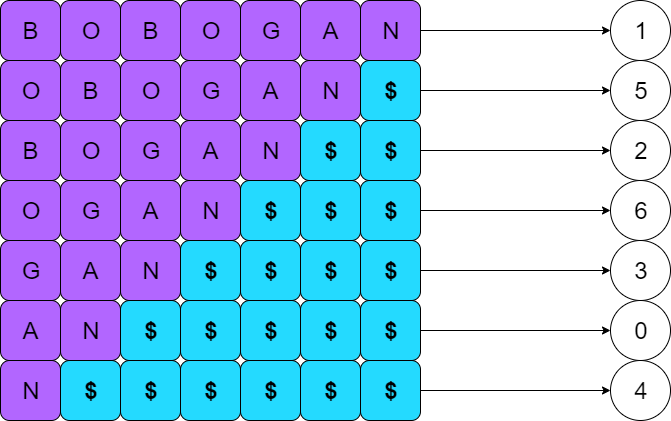

The diagram above was exported from draw.io. Its source (the exported page's mxGraphModel, read from the mxfile embedded in the PNG):
<mxGraphModel dx="1648" dy="576" grid="1" gridSize="10" guides="1" tooltips="1" connect="1" arrows="1" fold="1" page="1" pageScale="1" pageWidth="827" pageHeight="1169" math="0" shadow="0">
  <root>
    <mxCell id="0" />
    <mxCell id="1" parent="0" />
    <mxCell id="uO31va5RvPIDqUq8olPA-1" value="&lt;span style=&quot;font-size: 24px&quot;&gt;B&lt;/span&gt;" style="rounded=1;whiteSpace=wrap;html=1;fillColor=#B266FF;" vertex="1" parent="1">
      <mxGeometry x="50" y="70" width="60" height="60" as="geometry" />
    </mxCell>
    <mxCell id="uO31va5RvPIDqUq8olPA-2" value="&lt;span style=&quot;font-size: 24px&quot;&gt;O&lt;/span&gt;" style="rounded=1;whiteSpace=wrap;html=1;fillColor=#B266FF;" vertex="1" parent="1">
      <mxGeometry x="110" y="70" width="60" height="60" as="geometry" />
    </mxCell>
    <mxCell id="uO31va5RvPIDqUq8olPA-3" value="&lt;font style=&quot;font-size: 24px&quot;&gt;B&lt;/font&gt;" style="rounded=1;whiteSpace=wrap;html=1;fillColor=#B266FF;" vertex="1" parent="1">
      <mxGeometry x="170" y="70" width="60" height="60" as="geometry" />
    </mxCell>
    <mxCell id="uO31va5RvPIDqUq8olPA-4" value="&lt;font style=&quot;font-size: 24px&quot;&gt;O&lt;/font&gt;" style="rounded=1;whiteSpace=wrap;html=1;fillColor=#B266FF;" vertex="1" parent="1">
      <mxGeometry x="230" y="70" width="60" height="60" as="geometry" />
    </mxCell>
    <mxCell id="uO31va5RvPIDqUq8olPA-5" value="&lt;font style=&quot;font-size: 24px&quot;&gt;G&lt;/font&gt;" style="rounded=1;whiteSpace=wrap;html=1;fillColor=#B266FF;" vertex="1" parent="1">
      <mxGeometry x="290" y="70" width="60" height="60" as="geometry" />
    </mxCell>
    <mxCell id="uO31va5RvPIDqUq8olPA-6" value="&lt;font style=&quot;font-size: 24px&quot;&gt;A&lt;/font&gt;" style="rounded=1;whiteSpace=wrap;html=1;fillColor=#B266FF;" vertex="1" parent="1">
      <mxGeometry x="350" y="70" width="60" height="60" as="geometry" />
    </mxCell>
    <mxCell id="uO31va5RvPIDqUq8olPA-64" style="edgeStyle=orthogonalEdgeStyle;rounded=0;orthogonalLoop=1;jettySize=auto;html=1;exitX=1;exitY=0.5;exitDx=0;exitDy=0;entryX=0;entryY=0.5;entryDx=0;entryDy=0;" edge="1" parent="1" source="uO31va5RvPIDqUq8olPA-7" target="uO31va5RvPIDqUq8olPA-59">
      <mxGeometry relative="1" as="geometry" />
    </mxCell>
    <mxCell id="uO31va5RvPIDqUq8olPA-7" value="&lt;font style=&quot;font-size: 24px&quot;&gt;N&lt;/font&gt;" style="rounded=1;whiteSpace=wrap;html=1;fillColor=#B266FF;" vertex="1" parent="1">
      <mxGeometry x="410" y="70" width="60" height="60" as="geometry" />
    </mxCell>
    <mxCell id="uO31va5RvPIDqUq8olPA-8" value="&lt;span style=&quot;font-size: 24px&quot;&gt;O&lt;/span&gt;" style="rounded=1;whiteSpace=wrap;html=1;fillColor=#B266FF;" vertex="1" parent="1">
      <mxGeometry x="50" y="130" width="60" height="60" as="geometry" />
    </mxCell>
    <mxCell id="uO31va5RvPIDqUq8olPA-9" value="&lt;font style=&quot;font-size: 24px&quot;&gt;B&lt;/font&gt;" style="rounded=1;whiteSpace=wrap;html=1;fillColor=#B266FF;" vertex="1" parent="1">
      <mxGeometry x="110" y="130" width="60" height="60" as="geometry" />
    </mxCell>
    <mxCell id="uO31va5RvPIDqUq8olPA-10" value="&lt;font style=&quot;font-size: 24px&quot;&gt;O&lt;/font&gt;" style="rounded=1;whiteSpace=wrap;html=1;fillColor=#B266FF;" vertex="1" parent="1">
      <mxGeometry x="170" y="130" width="60" height="60" as="geometry" />
    </mxCell>
    <mxCell id="uO31va5RvPIDqUq8olPA-11" value="&lt;font style=&quot;font-size: 24px&quot;&gt;G&lt;/font&gt;" style="rounded=1;whiteSpace=wrap;html=1;fillColor=#B266FF;" vertex="1" parent="1">
      <mxGeometry x="230" y="130" width="60" height="60" as="geometry" />
    </mxCell>
    <mxCell id="uO31va5RvPIDqUq8olPA-12" value="&lt;font style=&quot;font-size: 24px&quot;&gt;A&lt;/font&gt;" style="rounded=1;whiteSpace=wrap;html=1;fillColor=#B266FF;" vertex="1" parent="1">
      <mxGeometry x="290" y="130" width="60" height="60" as="geometry" />
    </mxCell>
    <mxCell id="uO31va5RvPIDqUq8olPA-13" value="&lt;font style=&quot;font-size: 24px&quot;&gt;N&lt;/font&gt;" style="rounded=1;whiteSpace=wrap;html=1;fillColor=#B266FF;" vertex="1" parent="1">
      <mxGeometry x="350" y="130" width="60" height="60" as="geometry" />
    </mxCell>
    <mxCell id="uO31va5RvPIDqUq8olPA-14" value="&lt;font style=&quot;font-size: 24px&quot;&gt;B&lt;/font&gt;" style="rounded=1;whiteSpace=wrap;html=1;fillColor=#B266FF;" vertex="1" parent="1">
      <mxGeometry x="50" y="190" width="60" height="60" as="geometry" />
    </mxCell>
    <mxCell id="uO31va5RvPIDqUq8olPA-15" value="&lt;font style=&quot;font-size: 24px&quot;&gt;O&lt;/font&gt;" style="rounded=1;whiteSpace=wrap;html=1;fillColor=#B266FF;" vertex="1" parent="1">
      <mxGeometry x="110" y="190" width="60" height="60" as="geometry" />
    </mxCell>
    <mxCell id="uO31va5RvPIDqUq8olPA-16" value="&lt;font style=&quot;font-size: 24px&quot;&gt;G&lt;/font&gt;" style="rounded=1;whiteSpace=wrap;html=1;fillColor=#B266FF;" vertex="1" parent="1">
      <mxGeometry x="170" y="190" width="60" height="60" as="geometry" />
    </mxCell>
    <mxCell id="uO31va5RvPIDqUq8olPA-17" value="&lt;font style=&quot;font-size: 24px&quot;&gt;A&lt;/font&gt;" style="rounded=1;whiteSpace=wrap;html=1;fillColor=#B266FF;" vertex="1" parent="1">
      <mxGeometry x="230" y="190" width="60" height="60" as="geometry" />
    </mxCell>
    <mxCell id="uO31va5RvPIDqUq8olPA-18" value="&lt;font style=&quot;font-size: 24px&quot;&gt;N&lt;/font&gt;" style="rounded=1;whiteSpace=wrap;html=1;fillColor=#B266FF;" vertex="1" parent="1">
      <mxGeometry x="290" y="190" width="60" height="60" as="geometry" />
    </mxCell>
    <mxCell id="uO31va5RvPIDqUq8olPA-24" value="&lt;font style=&quot;font-size: 24px&quot;&gt;O&lt;/font&gt;" style="rounded=1;whiteSpace=wrap;html=1;fillColor=#B266FF;" vertex="1" parent="1">
      <mxGeometry x="50" y="250" width="60" height="60" as="geometry" />
    </mxCell>
    <mxCell id="uO31va5RvPIDqUq8olPA-25" value="&lt;font style=&quot;font-size: 24px&quot;&gt;G&lt;/font&gt;" style="rounded=1;whiteSpace=wrap;html=1;fillColor=#B266FF;" vertex="1" parent="1">
      <mxGeometry x="110" y="250" width="60" height="60" as="geometry" />
    </mxCell>
    <mxCell id="uO31va5RvPIDqUq8olPA-26" value="&lt;font style=&quot;font-size: 24px&quot;&gt;A&lt;/font&gt;" style="rounded=1;whiteSpace=wrap;html=1;fillColor=#B266FF;" vertex="1" parent="1">
      <mxGeometry x="170" y="250" width="60" height="60" as="geometry" />
    </mxCell>
    <mxCell id="uO31va5RvPIDqUq8olPA-27" value="&lt;font style=&quot;font-size: 24px&quot;&gt;N&lt;/font&gt;" style="rounded=1;whiteSpace=wrap;html=1;fillColor=#B266FF;" vertex="1" parent="1">
      <mxGeometry x="230" y="250" width="60" height="60" as="geometry" />
    </mxCell>
    <mxCell id="uO31va5RvPIDqUq8olPA-28" value="&lt;font style=&quot;font-size: 24px&quot;&gt;G&lt;/font&gt;" style="rounded=1;whiteSpace=wrap;html=1;fillColor=#B266FF;" vertex="1" parent="1">
      <mxGeometry x="50" y="310" width="60" height="60" as="geometry" />
    </mxCell>
    <mxCell id="uO31va5RvPIDqUq8olPA-29" value="&lt;font style=&quot;font-size: 24px&quot;&gt;A&lt;/font&gt;" style="rounded=1;whiteSpace=wrap;html=1;fillColor=#B266FF;" vertex="1" parent="1">
      <mxGeometry x="110" y="310" width="60" height="60" as="geometry" />
    </mxCell>
    <mxCell id="uO31va5RvPIDqUq8olPA-30" value="&lt;font style=&quot;font-size: 24px&quot;&gt;N&lt;/font&gt;" style="rounded=1;whiteSpace=wrap;html=1;fillColor=#B266FF;" vertex="1" parent="1">
      <mxGeometry x="170" y="310" width="60" height="60" as="geometry" />
    </mxCell>
    <mxCell id="uO31va5RvPIDqUq8olPA-31" value="&lt;font style=&quot;font-size: 24px&quot;&gt;A&lt;/font&gt;" style="rounded=1;whiteSpace=wrap;html=1;fillColor=#B266FF;" vertex="1" parent="1">
      <mxGeometry x="50" y="370" width="60" height="60" as="geometry" />
    </mxCell>
    <mxCell id="uO31va5RvPIDqUq8olPA-32" value="&lt;font style=&quot;font-size: 24px&quot;&gt;N&lt;/font&gt;" style="rounded=1;whiteSpace=wrap;html=1;fillColor=#B266FF;" vertex="1" parent="1">
      <mxGeometry x="110" y="370" width="60" height="60" as="geometry" />
    </mxCell>
    <mxCell id="uO31va5RvPIDqUq8olPA-33" value="&lt;font style=&quot;font-size: 24px&quot;&gt;N&lt;/font&gt;" style="rounded=1;whiteSpace=wrap;html=1;fillColor=#B266FF;" vertex="1" parent="1">
      <mxGeometry x="50" y="430" width="60" height="60" as="geometry" />
    </mxCell>
    <mxCell id="uO31va5RvPIDqUq8olPA-65" style="edgeStyle=orthogonalEdgeStyle;rounded=0;orthogonalLoop=1;jettySize=auto;html=1;exitX=1;exitY=0.5;exitDx=0;exitDy=0;entryX=0;entryY=0.5;entryDx=0;entryDy=0;" edge="1" parent="1" source="uO31va5RvPIDqUq8olPA-34" target="uO31va5RvPIDqUq8olPA-63">
      <mxGeometry relative="1" as="geometry" />
    </mxCell>
    <mxCell id="uO31va5RvPIDqUq8olPA-34" value="&lt;span style=&quot;font-size: 24px&quot;&gt;&lt;b&gt;$&lt;/b&gt;&lt;/span&gt;" style="rounded=1;whiteSpace=wrap;html=1;fillColor=#24DAFF;" vertex="1" parent="1">
      <mxGeometry x="410" y="130" width="60" height="60" as="geometry" />
    </mxCell>
    <mxCell id="uO31va5RvPIDqUq8olPA-35" value="&lt;span style=&quot;font-size: 24px&quot;&gt;&lt;b&gt;$&lt;/b&gt;&lt;/span&gt;" style="rounded=1;whiteSpace=wrap;html=1;fillColor=#24DAFF;" vertex="1" parent="1">
      <mxGeometry x="350" y="190" width="60" height="60" as="geometry" />
    </mxCell>
    <mxCell id="uO31va5RvPIDqUq8olPA-66" style="edgeStyle=orthogonalEdgeStyle;rounded=0;orthogonalLoop=1;jettySize=auto;html=1;exitX=1;exitY=0.5;exitDx=0;exitDy=0;entryX=0;entryY=0.5;entryDx=0;entryDy=0;" edge="1" parent="1" source="uO31va5RvPIDqUq8olPA-36" target="uO31va5RvPIDqUq8olPA-57">
      <mxGeometry relative="1" as="geometry" />
    </mxCell>
    <mxCell id="uO31va5RvPIDqUq8olPA-36" value="&lt;span style=&quot;font-size: 24px&quot;&gt;&lt;b&gt;$&lt;/b&gt;&lt;/span&gt;" style="rounded=1;whiteSpace=wrap;html=1;fillColor=#24DAFF;" vertex="1" parent="1">
      <mxGeometry x="410" y="190" width="60" height="60" as="geometry" />
    </mxCell>
    <mxCell id="uO31va5RvPIDqUq8olPA-37" value="&lt;span style=&quot;font-size: 24px&quot;&gt;&lt;b&gt;$&lt;/b&gt;&lt;/span&gt;" style="rounded=1;whiteSpace=wrap;html=1;fillColor=#24DAFF;" vertex="1" parent="1">
      <mxGeometry x="290" y="250" width="60" height="60" as="geometry" />
    </mxCell>
    <mxCell id="uO31va5RvPIDqUq8olPA-38" value="&lt;span style=&quot;font-size: 24px&quot;&gt;&lt;b&gt;$&lt;/b&gt;&lt;/span&gt;" style="rounded=1;whiteSpace=wrap;html=1;fillColor=#24DAFF;" vertex="1" parent="1">
      <mxGeometry x="350" y="250" width="60" height="60" as="geometry" />
    </mxCell>
    <mxCell id="uO31va5RvPIDqUq8olPA-67" style="edgeStyle=orthogonalEdgeStyle;rounded=0;orthogonalLoop=1;jettySize=auto;html=1;exitX=1;exitY=0.5;exitDx=0;exitDy=0;entryX=0;entryY=0.5;entryDx=0;entryDy=0;" edge="1" parent="1" source="uO31va5RvPIDqUq8olPA-39" target="uO31va5RvPIDqUq8olPA-62">
      <mxGeometry relative="1" as="geometry" />
    </mxCell>
    <mxCell id="uO31va5RvPIDqUq8olPA-39" value="&lt;span style=&quot;font-size: 24px&quot;&gt;&lt;b&gt;$&lt;/b&gt;&lt;/span&gt;" style="rounded=1;whiteSpace=wrap;html=1;fillColor=#24DAFF;" vertex="1" parent="1">
      <mxGeometry x="410" y="250" width="60" height="60" as="geometry" />
    </mxCell>
    <mxCell id="uO31va5RvPIDqUq8olPA-40" value="&lt;span style=&quot;font-size: 24px&quot;&gt;&lt;b&gt;$&lt;/b&gt;&lt;/span&gt;" style="rounded=1;whiteSpace=wrap;html=1;fillColor=#24DAFF;" vertex="1" parent="1">
      <mxGeometry x="230" y="310" width="60" height="60" as="geometry" />
    </mxCell>
    <mxCell id="uO31va5RvPIDqUq8olPA-41" value="&lt;span style=&quot;font-size: 24px&quot;&gt;&lt;b&gt;$&lt;/b&gt;&lt;/span&gt;" style="rounded=1;whiteSpace=wrap;html=1;fillColor=#24DAFF;" vertex="1" parent="1">
      <mxGeometry x="290" y="310" width="60" height="60" as="geometry" />
    </mxCell>
    <mxCell id="uO31va5RvPIDqUq8olPA-42" value="&lt;span style=&quot;font-size: 24px&quot;&gt;&lt;b&gt;$&lt;/b&gt;&lt;/span&gt;" style="rounded=1;whiteSpace=wrap;html=1;fillColor=#24DAFF;" vertex="1" parent="1">
      <mxGeometry x="350" y="310" width="60" height="60" as="geometry" />
    </mxCell>
    <mxCell id="uO31va5RvPIDqUq8olPA-68" style="edgeStyle=orthogonalEdgeStyle;rounded=0;orthogonalLoop=1;jettySize=auto;html=1;exitX=1;exitY=0.5;exitDx=0;exitDy=0;entryX=0;entryY=0.5;entryDx=0;entryDy=0;" edge="1" parent="1" source="uO31va5RvPIDqUq8olPA-43" target="uO31va5RvPIDqUq8olPA-60">
      <mxGeometry relative="1" as="geometry" />
    </mxCell>
    <mxCell id="uO31va5RvPIDqUq8olPA-43" value="&lt;span style=&quot;font-size: 24px&quot;&gt;&lt;b&gt;$&lt;/b&gt;&lt;/span&gt;" style="rounded=1;whiteSpace=wrap;html=1;fillColor=#24DAFF;" vertex="1" parent="1">
      <mxGeometry x="410" y="310" width="60" height="60" as="geometry" />
    </mxCell>
    <mxCell id="uO31va5RvPIDqUq8olPA-44" value="&lt;span style=&quot;font-size: 24px&quot;&gt;&lt;b&gt;$&lt;/b&gt;&lt;/span&gt;" style="rounded=1;whiteSpace=wrap;html=1;fillColor=#24DAFF;" vertex="1" parent="1">
      <mxGeometry x="170" y="370" width="60" height="60" as="geometry" />
    </mxCell>
    <mxCell id="uO31va5RvPIDqUq8olPA-45" value="&lt;span style=&quot;font-size: 24px&quot;&gt;&lt;b&gt;$&lt;/b&gt;&lt;/span&gt;" style="rounded=1;whiteSpace=wrap;html=1;fillColor=#24DAFF;" vertex="1" parent="1">
      <mxGeometry x="230" y="370" width="60" height="60" as="geometry" />
    </mxCell>
    <mxCell id="uO31va5RvPIDqUq8olPA-46" value="&lt;span style=&quot;font-size: 24px&quot;&gt;&lt;b&gt;$&lt;/b&gt;&lt;/span&gt;" style="rounded=1;whiteSpace=wrap;html=1;fillColor=#24DAFF;" vertex="1" parent="1">
      <mxGeometry x="290" y="370" width="60" height="60" as="geometry" />
    </mxCell>
    <mxCell id="uO31va5RvPIDqUq8olPA-47" value="&lt;span style=&quot;font-size: 24px&quot;&gt;&lt;b&gt;$&lt;/b&gt;&lt;/span&gt;" style="rounded=1;whiteSpace=wrap;html=1;fillColor=#24DAFF;" vertex="1" parent="1">
      <mxGeometry x="350" y="370" width="60" height="60" as="geometry" />
    </mxCell>
    <mxCell id="uO31va5RvPIDqUq8olPA-69" style="edgeStyle=orthogonalEdgeStyle;rounded=0;orthogonalLoop=1;jettySize=auto;html=1;exitX=1;exitY=0.5;exitDx=0;exitDy=0;entryX=0;entryY=0.5;entryDx=0;entryDy=0;" edge="1" parent="1" source="uO31va5RvPIDqUq8olPA-48" target="uO31va5RvPIDqUq8olPA-58">
      <mxGeometry relative="1" as="geometry" />
    </mxCell>
    <mxCell id="uO31va5RvPIDqUq8olPA-48" value="&lt;span style=&quot;font-size: 24px&quot;&gt;&lt;b&gt;$&lt;/b&gt;&lt;/span&gt;" style="rounded=1;whiteSpace=wrap;html=1;fillColor=#24DAFF;" vertex="1" parent="1">
      <mxGeometry x="410" y="370" width="60" height="60" as="geometry" />
    </mxCell>
    <mxCell id="uO31va5RvPIDqUq8olPA-50" value="&lt;span style=&quot;font-size: 24px&quot;&gt;&lt;b&gt;$&lt;/b&gt;&lt;/span&gt;" style="rounded=1;whiteSpace=wrap;html=1;fillColor=#24DAFF;" vertex="1" parent="1">
      <mxGeometry x="110" y="430" width="60" height="60" as="geometry" />
    </mxCell>
    <mxCell id="uO31va5RvPIDqUq8olPA-51" value="&lt;span style=&quot;font-size: 24px&quot;&gt;&lt;b&gt;$&lt;/b&gt;&lt;/span&gt;" style="rounded=1;whiteSpace=wrap;html=1;fillColor=#24DAFF;" vertex="1" parent="1">
      <mxGeometry x="170" y="430" width="60" height="60" as="geometry" />
    </mxCell>
    <mxCell id="uO31va5RvPIDqUq8olPA-52" value="&lt;span style=&quot;font-size: 24px&quot;&gt;&lt;b&gt;$&lt;/b&gt;&lt;/span&gt;" style="rounded=1;whiteSpace=wrap;html=1;fillColor=#24DAFF;" vertex="1" parent="1">
      <mxGeometry x="230" y="430" width="60" height="60" as="geometry" />
    </mxCell>
    <mxCell id="uO31va5RvPIDqUq8olPA-53" value="&lt;span style=&quot;font-size: 24px&quot;&gt;&lt;b&gt;$&lt;/b&gt;&lt;/span&gt;" style="rounded=1;whiteSpace=wrap;html=1;fillColor=#24DAFF;" vertex="1" parent="1">
      <mxGeometry x="290" y="430" width="60" height="60" as="geometry" />
    </mxCell>
    <mxCell id="uO31va5RvPIDqUq8olPA-54" value="&lt;span style=&quot;font-size: 24px&quot;&gt;&lt;b&gt;$&lt;/b&gt;&lt;/span&gt;" style="rounded=1;whiteSpace=wrap;html=1;fillColor=#24DAFF;" vertex="1" parent="1">
      <mxGeometry x="350" y="430" width="60" height="60" as="geometry" />
    </mxCell>
    <mxCell id="uO31va5RvPIDqUq8olPA-70" style="edgeStyle=orthogonalEdgeStyle;rounded=0;orthogonalLoop=1;jettySize=auto;html=1;exitX=1;exitY=0.5;exitDx=0;exitDy=0;entryX=0;entryY=0.5;entryDx=0;entryDy=0;" edge="1" parent="1" source="uO31va5RvPIDqUq8olPA-55" target="uO31va5RvPIDqUq8olPA-61">
      <mxGeometry relative="1" as="geometry" />
    </mxCell>
    <mxCell id="uO31va5RvPIDqUq8olPA-55" value="&lt;span style=&quot;font-size: 24px&quot;&gt;&lt;b&gt;$&lt;/b&gt;&lt;/span&gt;" style="rounded=1;whiteSpace=wrap;html=1;fillColor=#24DAFF;" vertex="1" parent="1">
      <mxGeometry x="410" y="430" width="60" height="60" as="geometry" />
    </mxCell>
    <mxCell id="uO31va5RvPIDqUq8olPA-57" value="&lt;span style=&quot;font-size: 24px&quot;&gt;2&lt;/span&gt;" style="ellipse;whiteSpace=wrap;html=1;fillColor=#FFFFFF;" vertex="1" parent="1">
      <mxGeometry x="660" y="190" width="60" height="60" as="geometry" />
    </mxCell>
    <mxCell id="uO31va5RvPIDqUq8olPA-58" value="&lt;font style=&quot;font-size: 24px&quot;&gt;0&lt;/font&gt;" style="ellipse;whiteSpace=wrap;html=1;fillColor=#FFFFFF;" vertex="1" parent="1">
      <mxGeometry x="660" y="370" width="60" height="60" as="geometry" />
    </mxCell>
    <mxCell id="uO31va5RvPIDqUq8olPA-59" value="&lt;font style=&quot;font-size: 24px&quot;&gt;1&lt;/font&gt;" style="ellipse;whiteSpace=wrap;html=1;fillColor=#FFFFFF;" vertex="1" parent="1">
      <mxGeometry x="660" y="70" width="60" height="60" as="geometry" />
    </mxCell>
    <mxCell id="uO31va5RvPIDqUq8olPA-60" value="&lt;span style=&quot;font-size: 24px&quot;&gt;3&lt;/span&gt;" style="ellipse;whiteSpace=wrap;html=1;fillColor=#FFFFFF;" vertex="1" parent="1">
      <mxGeometry x="660" y="310" width="60" height="60" as="geometry" />
    </mxCell>
    <mxCell id="uO31va5RvPIDqUq8olPA-61" value="&lt;span style=&quot;font-size: 24px&quot;&gt;4&lt;/span&gt;" style="ellipse;whiteSpace=wrap;html=1;fillColor=#FFFFFF;" vertex="1" parent="1">
      <mxGeometry x="660" y="430" width="60" height="60" as="geometry" />
    </mxCell>
    <mxCell id="uO31va5RvPIDqUq8olPA-62" value="&lt;span style=&quot;font-size: 24px&quot;&gt;6&lt;/span&gt;" style="ellipse;whiteSpace=wrap;html=1;fillColor=#FFFFFF;" vertex="1" parent="1">
      <mxGeometry x="660" y="250" width="60" height="60" as="geometry" />
    </mxCell>
    <mxCell id="uO31va5RvPIDqUq8olPA-63" value="&lt;span style=&quot;font-size: 24px&quot;&gt;5&lt;/span&gt;" style="ellipse;whiteSpace=wrap;html=1;fillColor=#FFFFFF;" vertex="1" parent="1">
      <mxGeometry x="660" y="130" width="60" height="60" as="geometry" />
    </mxCell>
  </root>
</mxGraphModel>